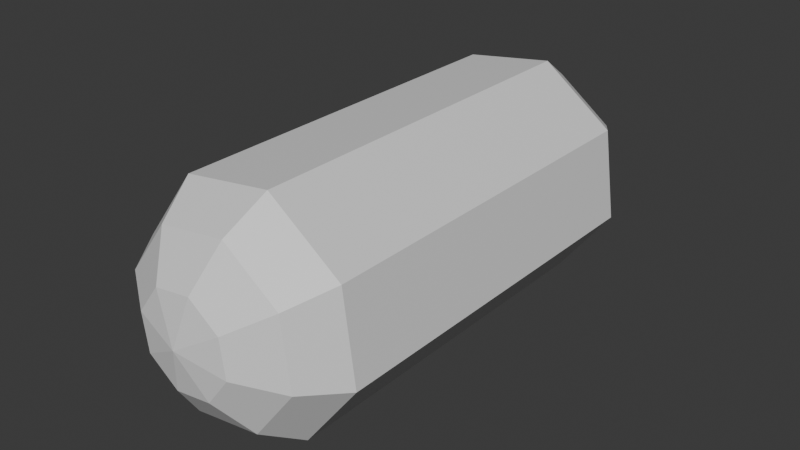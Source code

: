 # Source: pill.blend  (saved by Blender 5.1.30; exported with 4.5.12 LTS)
import bpy
from mathutils import Matrix  # noqa: F401  (used for matrix-valued properties, if any)

bpy.ops.wm.read_factory_settings(use_empty=True)
scene = bpy.context.scene
scene.name = 'Scene'

# ---- materials (node trees are filled in below, after node groups)
mat_material = bpy.data.materials.new('Material')
mat_material.alpha_threshold = 0.0
mat_material.use_backface_culling_lightprobe_volume = False
mat_material.roughness = 0.5
mat_material.line_color = (0.0, 0.0, 0.0, 1.0)

# ---- material node trees
mat_material.use_nodes = True; mat_material.node_tree.nodes.clear()
_N = mat_material.node_tree.nodes; _L = mat_material.node_tree.links
n0 = _N.new('ShaderNodeOutputMaterial'); n0.name = 'Material Output'; n0.location = (200, 100)
n1 = _N.new('ShaderNodeBsdfPrincipled'); n1.name = 'Principled BSDF'; n1.location = (-200, 100)
_L.new(n1.outputs[0], n0.inputs[0])
n0.is_active_output = True

# ---- world
world_world = bpy.data.worlds.new('World'); scene.world = world_world
world_world.use_nodes = True; world_world.node_tree.nodes.clear()
_N = world_world.node_tree.nodes; _L = world_world.node_tree.links
n0 = _N.new('ShaderNodeOutputWorld'); n0.name = 'World Output'; n0.location = (200, 100)
n1 = _N.new('ShaderNodeBackground'); n1.name = 'Background'; n1.location = (-200, 100)
n1.inputs[0].default_value = (0.05088, 0.05088, 0.05088, 1.0)
_L.new(n1.outputs[0], n0.inputs[0])
n0.is_active_output = True
world_world.color = (0.05088, 0.05088, 0.05088)
world_world.sun_shadow_jitter_overblur = 0.0

# ---- meshes
me_cube = bpy.data.meshes.new('Cube')
me_cube.from_pydata([(-0.05268, 7.545, 0.1694), (-2.079, 6.554, -1.023), (-2.694, 5.468, -1.389), (-2.625, -4.485, -1.389), (-1.994, -5.562, -1.023), (0.04555, -6.524, 0.1694), (-0.3724, 7.289, -1.065), (-0.64, 6.564, -2.111), (-0.8146, 5.482, -2.811), (-0.7451, -4.471, -2.811), (-0.5554, -5.552, -2.111), (-0.2778, -6.272, -1.065), (0.5946, 7.295, -0.9308), (1.147, 6.577, -1.864), (1.52, 5.498, -2.487), (1.59, -4.455, -2.487), (1.231, -5.539, -1.864), (0.6893, -6.265, -0.9308), (1.183, 7.299, -0.1521), (2.235, 6.584, -0.4247), (2.942, 5.508, -0.6068), (3.011, -4.445, -0.6068), (2.32, -5.531, -0.4247), (1.278, -6.261, -0.1521), (1.049, 7.299, 0.8149), (1.987, 6.583, 1.362), (2.618, 5.505, 1.728), (2.687, -4.447, 1.728), (2.072, -5.533, 1.362), (1.144, -6.262, 0.8149), (0.2706, 7.293, 1.404), (0.5483, 6.572, 2.45), (0.7379, 5.492, 3.15), (0.8074, -4.461, 3.15), (0.6329, -5.543, 2.45), (0.3653, -6.268, 1.404), (-0.6964, 7.286, 1.27), (-1.239, 6.56, 2.202), (-1.597, 5.476, 2.826), (-1.527, -4.477, 2.826), (-1.154, -5.556, 2.202), (-0.6017, -6.274, 1.27), (-1.285, 7.282, 0.491), (-2.327, 6.552, 0.7636), (-3.018, 5.466, 0.9457), (-2.949, -4.487, 0.9457), (-2.242, -5.563, 0.7636), (-1.191, -6.279, 0.491), (-1.151, 7.283, -0.4761), (-1.056, -6.278, -0.4761)], [], [(4, 3, 9, 10), (8, 14, 15, 9), (1, 48, 6, 7), (49, 4, 10, 11), (2, 1, 7, 8), (48, 0, 6), (5, 49, 11), (11, 10, 16, 17), (15, 14, 20, 21), (8, 7, 13, 14), (6, 0, 12), (5, 11, 17), (10, 9, 15, 16), (7, 6, 12, 13), (14, 13, 19, 20), (12, 0, 18), (5, 17, 23), (16, 15, 21, 22), (21, 20, 26, 27), (13, 12, 18, 19), (17, 16, 22, 23), (5, 23, 29), (22, 21, 27, 28), (26, 32, 33, 27), (19, 18, 24, 25), (23, 22, 28, 29), (20, 19, 25, 26), (18, 0, 24), (25, 24, 30, 31), (29, 28, 34, 35), (32, 38, 39, 33), (26, 25, 31, 32), (24, 0, 30), (5, 29, 35), (28, 27, 33, 34), (35, 34, 40, 41), (39, 38, 44, 45), (32, 31, 37, 38), (30, 0, 36), (5, 35, 41), (34, 33, 39, 40), (31, 30, 36, 37), (36, 0, 42), (5, 41, 47), (40, 39, 45, 46), (45, 44, 2, 3), (37, 36, 42, 43), (41, 40, 46, 47), (38, 37, 43, 44), (46, 45, 3, 4), (43, 42, 48, 1), (47, 46, 4, 49), (44, 43, 1, 2), (42, 0, 48), (5, 47, 49), (3, 2, 8, 9)])
_uv = me_cube.uv_layers.new(name='UVMap')
_uv.uv.foreach_set('vector', [0.75, 0.25, 0.75, 0.375, 0.625, 0.375, 0.625, 0.25, 0.625, 0.625, 0.5, 0.625, 0.5, 0.375, 0.625, 0.375, 0.75, 0.75, 0.75, 0.875, 0.625, 0.875, 0.625, 0.75, 0.75, 0.125, 0.75, 0.25, 0.625, 0.25, 0.625, 0.125, 0.75, 0.625, 0.75, 0.75, 0.625, 0.75, 0.625, 0.625, 0.75, 0.875, 0.6875, 1.0, 0.625, 0.875, 0.6875, 0.0, 0.75, 0.125, 0.625, 0.125, 0.625, 0.125, 0.625, 0.25, 0.5, 0.25, 0.5, 0.125, 0.5, 0.375, 0.5, 0.625, 0.375, 0.625, 0.375, 0.375, 0.625, 0.625, 0.625, 0.75, 0.5, 0.75, 0.5, 0.625, 0.625, 0.875, 0.5625, 1.0, 0.5, 0.875, 0.5625, 0.0, 0.625, 0.125, 0.5, 0.125, 0.625, 0.25, 0.625, 0.375, 0.5, 0.375, 0.5, 0.25, 0.625, 0.75, 0.625, 0.875, 0.5, 0.875, 0.5, 0.75, 0.5, 0.625, 0.5, 0.75, 0.375, 0.75, 0.375, 0.625, 0.5, 0.875, 0.4375, 1.0, 0.375, 0.875, 0.4375, 0.0, 0.5, 0.125, 0.375, 0.125, 0.5, 0.25, 0.5, 0.375, 0.375, 0.375, 0.375, 0.25, 0.375, 0.375, 0.375, 0.625, 0.25, 0.625, 0.25, 0.375, 0.5, 0.75, 0.5, 0.875, 0.375, 0.875, 0.375, 0.75, 0.5, 0.125, 0.5, 0.25, 0.375, 0.25, 0.375, 0.125, 0.3125, 0.0, 0.375, 0.125, 0.25, 0.125, 0.375, 0.25, 0.375, 0.375, 0.25, 0.375, 0.25, 0.25, 0.25, 0.625, 0.125, 0.625, 0.125, 0.375, 0.25, 0.375, 0.375, 0.75, 0.375, 0.875, 0.25, 0.875, 0.25, 0.75, 0.375, 0.125, 0.375, 0.25, 0.25, 0.25, 0.25, 0.125, 0.375, 0.625, 0.375, 0.75, 0.25, 0.75, 0.25, 0.625, 0.375, 0.875, 0.3125, 1.0, 0.25, 0.875, 0.25, 0.75, 0.25, 0.875, 0.125, 0.875, 0.125, 0.75, 0.25, 0.125, 0.25, 0.25, 0.125, 0.25, 0.125, 0.125, 0.125, 0.625, 0.0, 0.625, 0.0, 0.375, 0.125, 0.375, 0.25, 0.625, 0.25, 0.75, 0.125, 0.75, 0.125, 0.625, 0.25, 0.875, 0.1875, 1.0, 0.125, 0.875, 0.1875, 0.0, 0.25, 0.125, 0.125, 0.125, 0.25, 0.25, 0.25, 0.375, 0.125, 0.375, 0.125, 0.25, 0.125, 0.125, 0.125, 0.25, 0.0, 0.25, 0.0, 0.125, 1.0, 0.375, 1.0, 0.625, 0.875, 0.625, 0.875, 0.375, 0.125, 0.625, 0.125, 0.75, 0.0, 0.75, 0.0, 0.625, 0.125, 0.875, 0.0625, 1.0, 0.0, 0.875, 0.0625, 0.0, 0.125, 0.125, 0.0, 0.125, 0.125, 0.25, 0.125, 0.375, 0.0, 0.375, 0.0, 0.25, 0.125, 0.75, 0.125, 0.875, 0.0, 0.875, 0.0, 0.75, 1.0, 0.875, 0.9375, 1.0, 0.875, 0.875, 0.9375, 0.0, 1.0, 0.125, 0.875, 0.125, 1.0, 0.25, 1.0, 0.375, 0.875, 0.375, 0.875, 0.25, 0.875, 0.375, 0.875, 0.625, 0.75, 0.625, 0.75, 0.375, 1.0, 0.75, 1.0, 0.875, 0.875, 0.875, 0.875, 0.75, 1.0, 0.125, 1.0, 0.25, 0.875, 0.25, 0.875, 0.125, 1.0, 0.625, 1.0, 0.75, 0.875, 0.75, 0.875, 0.625, 0.875, 0.25, 0.875, 0.375, 0.75, 0.375, 0.75, 0.25, 0.875, 0.75, 0.875, 0.875, 0.75, 0.875, 0.75, 0.75, 0.875, 0.125, 0.875, 0.25, 0.75, 0.25, 0.75, 0.125, 0.875, 0.625, 0.875, 0.75, 0.75, 0.75, 0.75, 0.625, 0.875, 0.875, 0.8125, 1.0, 0.75, 0.875, 0.8125, 0.0, 0.875, 0.125, 0.75, 0.125, 0.75, 0.375, 0.75, 0.625, 0.625, 0.625, 0.625, 0.375])
me_cube.materials.append(mat_material)
me_cube.use_mirror_vertex_groups = False
me_cube.update()

# ---- objects
ob_pill = bpy.data.objects.new('Pill', me_cube)

# ---- transforms, parenting, visibility, modifiers, constraints
ob_pill.location = (0.0, 0.0, 0.0)
ob_pill.scale = (0.3, 0.3, 0.3)
ob_pill.lock_rotations_4d = False
ob_pill.empty_display_type = 'ARROWS'
ob_pill.lineart.crease_threshold = 0.0

# ---- collection membership
scene.collection.objects.link(ob_pill)

# ---- scene / render settings (as saved in the file)
scene.frame_start = 1; scene.frame_end = 250; scene.frame_set(1)
scene.render.engine = 'BLENDER_EEVEE_NEXT'
scene.render.bake_bias = 0.0
scene.render.bake_samples = 0
scene.cycles.sampling_pattern = 'TABULATED_SOBOL'
scene.eevee.use_volume_custom_range = False
bpy.context.view_layer.update()

# ---- added for rendering (the .blend has no active camera and no usable light): camera, sun
cam_auto = bpy.data.cameras.new('AutoCamera')
cam_auto.lens = 50.0
cam_auto.sensor_width = 36.0
cam_auto.clip_end = 1000.0
ob_auto_camera = bpy.data.objects.new('AutoCamera', cam_auto)
scene.collection.objects.link(ob_auto_camera)
ob_auto_camera.location = (4.55813, -5.3179, 3.69819)
ob_auto_camera.rotation_euler = (1.09748, -7.21219e-08, 0.694738)
scene.camera = ob_auto_camera
light_auto_sun = bpy.data.lights.new('AutoSun', 'SUN')
light_auto_sun.energy = 3.0
light_auto_sun.angle = 0.0523599
ob_auto_sun = bpy.data.objects.new('AutoSun', light_auto_sun)
scene.collection.objects.link(ob_auto_sun)
ob_auto_sun.rotation_euler = (0.872665, 0.174533, 0.523599)
bpy.context.view_layer.update()
